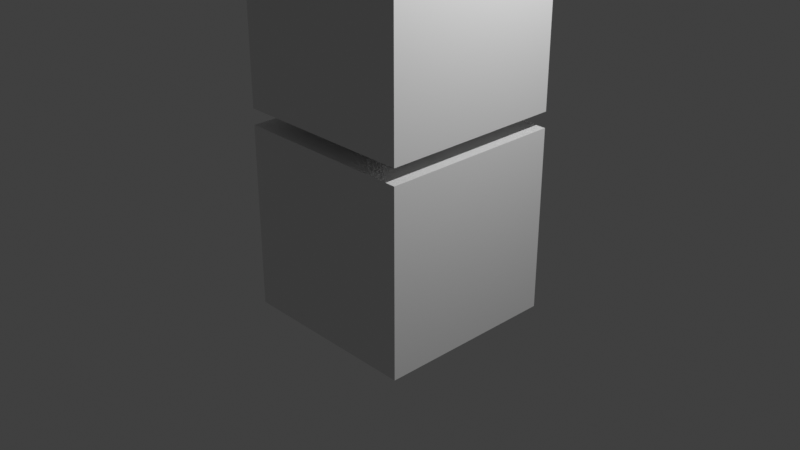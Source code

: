 # Source: boxes1.blend  (saved by Blender 3.0.42; exported with 4.5.12 LTS)
import bpy
from mathutils import Matrix  # noqa: F401  (used for matrix-valued properties, if any)

bpy.ops.wm.read_factory_settings(use_empty=True)
scene = bpy.context.scene
scene.name = 'Scene'

# ---- collections
col_collection = bpy.data.collections.new('Collection'); scene.collection.children.link(col_collection)

# ---- materials (node trees are filled in below, after node groups)
mat_material = bpy.data.materials.new('Material')
mat_material.alpha_threshold = 0.0
mat_material.use_transparent_shadow = False
mat_material.line_color = (0.0, 0.0, 0.0, 1.0)

# ---- material node trees
mat_material.use_nodes = True; mat_material.node_tree.nodes.clear()
_N = mat_material.node_tree.nodes; _L = mat_material.node_tree.links
n0 = _N.new('ShaderNodeOutputMaterial'); n0.name = 'Material Output'; n0.location = (300, 300)
n1 = _N.new('ShaderNodeBsdfPrincipled'); n1.name = 'Principled BSDF'; n1.location = (10, 300)
n1.distribution = 'GGX'
n1.subsurface_method = 'RANDOM_WALK_SKIN'
n1.inputs[2].default_value = 0.4
n1.inputs[3].default_value = 1.45
n1.inputs[27].default_value = (0.0, 0.0, 0.0, 1.0)
n1.inputs[28].default_value = 1.0
_L.new(n1.outputs[0], n0.inputs[0])
n0.is_active_output = True

# ---- world
world_world = bpy.data.worlds.new('World'); scene.world = world_world
world_world.use_nodes = True; world_world.node_tree.nodes.clear()
_N = world_world.node_tree.nodes; _L = world_world.node_tree.links
n0 = _N.new('ShaderNodeOutputWorld'); n0.name = 'World Output'; n0.location = (300, 300)
n1 = _N.new('ShaderNodeBackground'); n1.name = 'Background'; n1.location = (10, 300)
n1.inputs[0].default_value = (0.05088, 0.05088, 0.05088, 1.0)
_L.new(n1.outputs[0], n0.inputs[0])
n0.is_active_output = True
world_world.color = (0.05088, 0.05088, 0.05088)
world_world.use_sun_shadow = False
world_world.sun_shadow_jitter_overblur = 0.0

# ---- cameras
cam_camera = bpy.data.cameras.new('Camera')
cam_camera.clip_end = 100.0
cam_camera.ortho_scale = 7.314

# ---- lights
light_light = bpy.data.lights.new('Light', 'POINT')
light_light.transmission_factor = 0.0
light_light.energy = 1000.0
light_light.shadow_soft_size = 0.1
light_light.shadow_maximum_resolution = 0.006
light_light.use_absolute_resolution = True

# ---- meshes
me_cube = bpy.data.meshes.new('Cube')
me_cube.from_pydata([(1.0, 1.0, 1.0), (1.0, 1.0, -1.0), (1.0, -1.0, 1.0), (1.0, -1.0, -1.0), (-1.0, 1.0, 1.0), (-1.0, 1.0, -1.0), (-1.0, -1.0, 1.0), (-1.0, -1.0, -1.0)], [], [(0, 4, 6, 2), (3, 2, 6, 7), (7, 6, 4, 5), (5, 1, 3, 7), (1, 0, 2, 3), (5, 4, 0, 1)])
_uv = me_cube.uv_layers.new(name='UVMap')
_uv.uv.foreach_set('vector', [0.625, 0.5, 0.875, 0.5, 0.875, 0.75, 0.625, 0.75, 0.375, 0.75, 0.625, 0.75, 0.625, 1.0, 0.375, 1.0, 0.375, 0.0, 0.625, 0.0, 0.625, 0.25, 0.375, 0.25, 0.125, 0.5, 0.375, 0.5, 0.375, 0.75, 0.125, 0.75, 0.375, 0.5, 0.625, 0.5, 0.625, 0.75, 0.375, 0.75, 0.375, 0.25, 0.625, 0.25, 0.625, 0.5, 0.375, 0.5])
me_cube.materials.append(mat_material)
me_cube.use_remesh_preserve_volume = False
me_cube.use_remesh_preserve_attributes = False
me_cube.use_mirror_vertex_groups = False
me_cube.update()
me_cube_001 = bpy.data.meshes.new('Cube.001')
me_cube_001.from_pydata([(1.0, 1.0, 1.0), (1.0, 1.0, -1.0), (1.0, -1.0, 1.0), (1.0, -1.0, -1.0), (-1.0, 1.0, 1.0), (-1.0, 1.0, -1.0), (-1.0, -1.0, 1.0), (-1.0, -1.0, -1.0)], [], [(0, 4, 6, 2), (3, 2, 6, 7), (7, 6, 4, 5), (5, 1, 3, 7), (1, 0, 2, 3), (5, 4, 0, 1)])
_uv = me_cube_001.uv_layers.new(name='UVMap')
_uv.uv.foreach_set('vector', [0.625, 0.5, 0.875, 0.5, 0.875, 0.75, 0.625, 0.75, 0.375, 0.75, 0.625, 0.75, 0.625, 1.0, 0.375, 1.0, 0.375, 0.0, 0.625, 0.0, 0.625, 0.25, 0.375, 0.25, 0.125, 0.5, 0.375, 0.5, 0.375, 0.75, 0.125, 0.75, 0.375, 0.5, 0.625, 0.5, 0.625, 0.75, 0.375, 0.75, 0.375, 0.25, 0.625, 0.25, 0.625, 0.5, 0.375, 0.5])
me_cube_001.materials.append(mat_material)
me_cube_001.use_remesh_preserve_volume = False
me_cube_001.use_remesh_preserve_attributes = False
me_cube_001.use_mirror_vertex_groups = False
me_cube_001.update()
me_cube_002 = bpy.data.meshes.new('Cube.002')
me_cube_002.from_pydata([(1.0, 1.0, 1.0), (1.0, 1.0, -1.0), (1.0, -1.0, 1.0), (1.0, -1.0, -1.0), (-1.0, 1.0, 1.0), (-1.0, 1.0, -1.0), (-1.0, -1.0, 1.0), (-1.0, -1.0, -1.0)], [], [(0, 4, 6, 2), (3, 2, 6, 7), (7, 6, 4, 5), (5, 1, 3, 7), (1, 0, 2, 3), (5, 4, 0, 1)])
_uv = me_cube_002.uv_layers.new(name='UVMap')
_uv.uv.foreach_set('vector', [0.625, 0.5, 0.875, 0.5, 0.875, 0.75, 0.625, 0.75, 0.375, 0.75, 0.625, 0.75, 0.625, 1.0, 0.375, 1.0, 0.375, 0.0, 0.625, 0.0, 0.625, 0.25, 0.375, 0.25, 0.125, 0.5, 0.375, 0.5, 0.375, 0.75, 0.125, 0.75, 0.375, 0.5, 0.625, 0.5, 0.625, 0.75, 0.375, 0.75, 0.375, 0.25, 0.625, 0.25, 0.625, 0.5, 0.375, 0.5])
me_cube_002.materials.append(mat_material)
me_cube_002.use_remesh_preserve_volume = False
me_cube_002.use_remesh_preserve_attributes = False
me_cube_002.use_mirror_vertex_groups = False
me_cube_002.update()

# ---- objects
ob_cube = bpy.data.objects.new('Cube', me_cube)
ob_light = bpy.data.objects.new('Light', light_light)
ob_camera = bpy.data.objects.new('Camera', cam_camera)
ob_cube_001 = bpy.data.objects.new('Cube.001', me_cube_001)
ob_cube_002 = bpy.data.objects.new('Cube.002', me_cube_002)

# ---- transforms, parenting, visibility, modifiers, constraints
ob_cube.location = (0.0, 0.0, 0.0)
ob_cube.lock_rotations_4d = False
ob_cube.empty_display_type = 'ARROWS'
ob_cube.lineart.crease_threshold = 0.0
ob_light.location = (4.076, 1.005, 5.904)
ob_light.rotation_euler = (0.6503, 0.05522, 1.866)
ob_light.lock_rotations_4d = False
ob_light.empty_display_type = 'ARROWS'
ob_light.color = (0.0, 0.0, 0.0, 0.0)
ob_light.lineart.crease_threshold = 0.0
ob_camera.location = (7.359, -6.926, 4.958)
ob_camera.rotation_euler = (1.109, 0.0, 0.8149)
ob_camera.lock_rotations_4d = False
ob_camera.empty_display_type = 'ARROWS'
ob_camera.color = (0.0, 0.0, 0.0, 0.0)
ob_camera.display_type = 'WIRE'
ob_camera.lineart.crease_threshold = 0.0
ob_cube_001.parent = ob_cube
ob_cube_001.location = (0.0, 0.0, 2.17)
ob_cube_001.lock_rotations_4d = False
ob_cube_001.empty_display_type = 'ARROWS'
ob_cube_001.lineart.crease_threshold = 0.0
ob_cube_002.parent = ob_cube_001
ob_cube_002.matrix_parent_inverse = Matrix(((1.0, -0.0, 0.0, -0.0), (-0.0, 1.0, -0.0, 0.0), (0.0, -0.0, 1.0, -2.17), (-0.0, 0.0, -0.0, 1.0)))
ob_cube_002.location = (0.0, 0.0, 4.339)
ob_cube_002.lock_rotations_4d = False
ob_cube_002.empty_display_type = 'ARROWS'
ob_cube_002.lineart.crease_threshold = 0.0

# ---- collection membership
col_collection.objects.link(ob_cube)
col_collection.objects.link(ob_light)
col_collection.objects.link(ob_camera)
col_collection.objects.link(ob_cube_001)
col_collection.objects.link(ob_cube_002)

# ---- scene / render settings (as saved in the file)
scene.camera = ob_camera
scene.frame_start = 1; scene.frame_end = 250; scene.frame_set(1)
scene.render.engine = 'BLENDER_EEVEE_NEXT'
scene.cycles.sampling_pattern = 'TABULATED_SOBOL'
scene.cycles.use_light_tree = False
scene.view_settings.view_transform = 'Standard'
bpy.context.view_layer.update()
